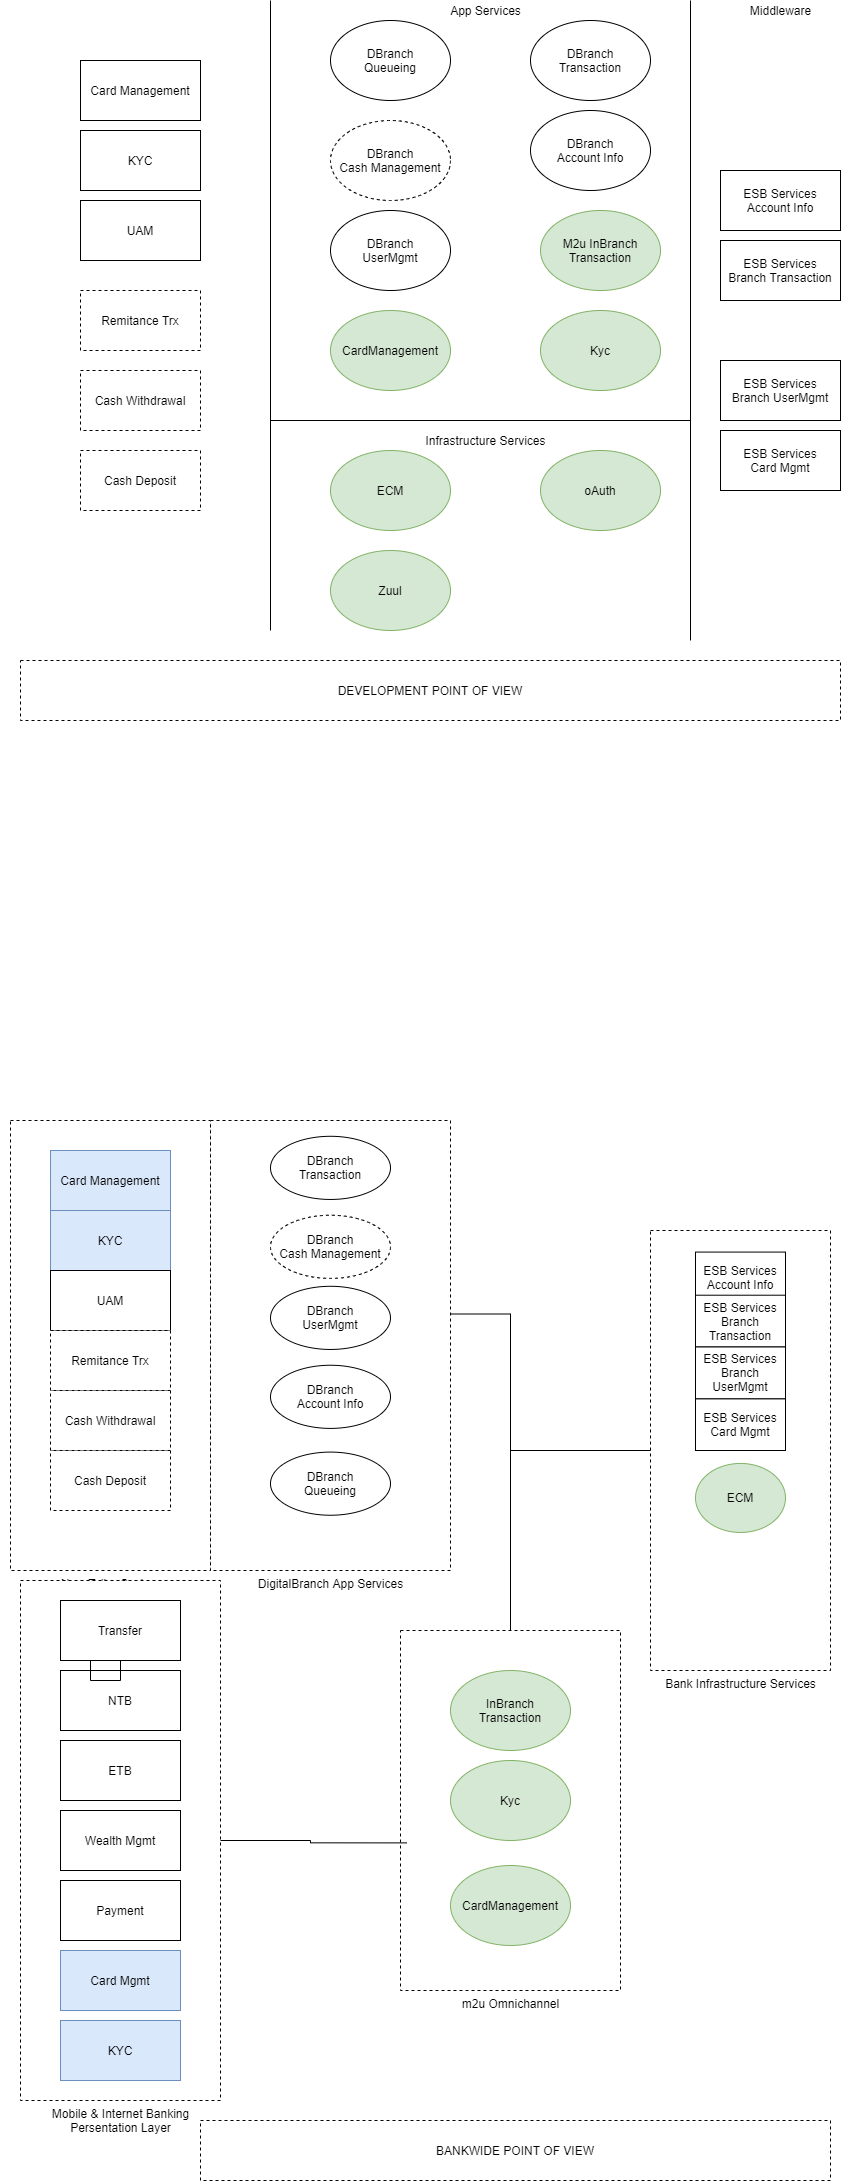

The diagram above was exported from draw.io. Its source (the exported page's mxGraphModel, read from the mxfile embedded in the PNG):
<mxGraphModel dx="2370" dy="1270" grid="1" gridSize="10" guides="1" tooltips="1" connect="1" arrows="1" fold="1" page="1" pageScale="1" pageWidth="850" pageHeight="1100" math="0" shadow="0">
  <root>
    <mxCell id="0" />
    <mxCell id="1" parent="0" />
    <mxCell id="-P5LVvxS5sJB3qYMAGj1-2" value="Kyc" style="ellipse;whiteSpace=wrap;html=1;fillColor=#d5e8d4;strokeColor=#82b366;" vertex="1" parent="1">
      <mxGeometry x="540" y="310" width="120" height="80" as="geometry" />
    </mxCell>
    <mxCell id="-P5LVvxS5sJB3qYMAGj1-5" value="CardManagement" style="ellipse;whiteSpace=wrap;html=1;fillColor=#d5e8d4;strokeColor=#82b366;" vertex="1" parent="1">
      <mxGeometry x="330" y="310" width="120" height="80" as="geometry" />
    </mxCell>
    <mxCell id="-P5LVvxS5sJB3qYMAGj1-6" value="ECM" style="ellipse;whiteSpace=wrap;html=1;fillColor=#d5e8d4;strokeColor=#82b366;" vertex="1" parent="1">
      <mxGeometry x="330" y="450" width="120" height="80" as="geometry" />
    </mxCell>
    <mxCell id="-P5LVvxS5sJB3qYMAGj1-7" value="DBranch&lt;br&gt;Queueing" style="ellipse;whiteSpace=wrap;html=1;" vertex="1" parent="1">
      <mxGeometry x="330" y="20" width="120" height="80" as="geometry" />
    </mxCell>
    <mxCell id="-P5LVvxS5sJB3qYMAGj1-8" value="DBranch&lt;br&gt;Transaction" style="ellipse;whiteSpace=wrap;html=1;" vertex="1" parent="1">
      <mxGeometry x="530" y="20" width="120" height="80" as="geometry" />
    </mxCell>
    <mxCell id="-P5LVvxS5sJB3qYMAGj1-9" value="DBranch&lt;br&gt;UserMgmt" style="ellipse;whiteSpace=wrap;html=1;" vertex="1" parent="1">
      <mxGeometry x="330" y="210" width="120" height="80" as="geometry" />
    </mxCell>
    <mxCell id="-P5LVvxS5sJB3qYMAGj1-10" value="DBranch&lt;br&gt;Account Info" style="ellipse;whiteSpace=wrap;html=1;" vertex="1" parent="1">
      <mxGeometry x="530" y="110" width="120" height="80" as="geometry" />
    </mxCell>
    <mxCell id="-P5LVvxS5sJB3qYMAGj1-12" value="" style="endArrow=none;html=1;rounded=0;" edge="1" parent="1">
      <mxGeometry relative="1" as="geometry">
        <mxPoint x="270" y="420" as="sourcePoint" />
        <mxPoint x="690" y="420" as="targetPoint" />
      </mxGeometry>
    </mxCell>
    <mxCell id="-P5LVvxS5sJB3qYMAGj1-14" value="" style="endArrow=none;html=1;rounded=0;" edge="1" parent="1">
      <mxGeometry relative="1" as="geometry">
        <mxPoint x="690" as="sourcePoint" />
        <mxPoint x="690" y="640" as="targetPoint" />
      </mxGeometry>
    </mxCell>
    <mxCell id="-P5LVvxS5sJB3qYMAGj1-17" value="ESB Services&lt;br&gt;Card Mgmt" style="rounded=0;whiteSpace=wrap;html=1;" vertex="1" parent="1">
      <mxGeometry x="720" y="430" width="120" height="60" as="geometry" />
    </mxCell>
    <mxCell id="-P5LVvxS5sJB3qYMAGj1-18" value="" style="endArrow=none;html=1;rounded=0;" edge="1" parent="1">
      <mxGeometry relative="1" as="geometry">
        <mxPoint x="269.99999999999955" as="sourcePoint" />
        <mxPoint x="270" y="630" as="targetPoint" />
      </mxGeometry>
    </mxCell>
    <mxCell id="-P5LVvxS5sJB3qYMAGj1-19" value="ESB Services&lt;br&gt;Account Info" style="rounded=0;whiteSpace=wrap;html=1;" vertex="1" parent="1">
      <mxGeometry x="720" y="170" width="120" height="60" as="geometry" />
    </mxCell>
    <mxCell id="-P5LVvxS5sJB3qYMAGj1-20" value="ESB Services&lt;br&gt;Branch Transaction" style="rounded=0;whiteSpace=wrap;html=1;" vertex="1" parent="1">
      <mxGeometry x="720" y="240" width="120" height="60" as="geometry" />
    </mxCell>
    <mxCell id="-P5LVvxS5sJB3qYMAGj1-21" value="ESB Services&lt;br&gt;Branch UserMgmt" style="rounded=0;whiteSpace=wrap;html=1;" vertex="1" parent="1">
      <mxGeometry x="720" y="360" width="120" height="60" as="geometry" />
    </mxCell>
    <mxCell id="-P5LVvxS5sJB3qYMAGj1-32" value="DBranch&lt;br&gt;Cash Management" style="ellipse;whiteSpace=wrap;html=1;dashed=1;" vertex="1" parent="1">
      <mxGeometry x="330" y="120" width="120" height="80" as="geometry" />
    </mxCell>
    <mxCell id="-P5LVvxS5sJB3qYMAGj1-33" value="Card Management" style="rounded=0;whiteSpace=wrap;html=1;" vertex="1" parent="1">
      <mxGeometry x="80" y="60" width="120" height="60" as="geometry" />
    </mxCell>
    <mxCell id="-P5LVvxS5sJB3qYMAGj1-34" value="KYC" style="rounded=0;whiteSpace=wrap;html=1;" vertex="1" parent="1">
      <mxGeometry x="80" y="130" width="120" height="60" as="geometry" />
    </mxCell>
    <mxCell id="-P5LVvxS5sJB3qYMAGj1-35" value="UAM" style="rounded=0;whiteSpace=wrap;html=1;" vertex="1" parent="1">
      <mxGeometry x="80" y="200" width="120" height="60" as="geometry" />
    </mxCell>
    <mxCell id="-P5LVvxS5sJB3qYMAGj1-36" value="Cash Deposit" style="rounded=0;whiteSpace=wrap;html=1;dashed=1;" vertex="1" parent="1">
      <mxGeometry x="80" y="450" width="120" height="60" as="geometry" />
    </mxCell>
    <mxCell id="-P5LVvxS5sJB3qYMAGj1-37" value="Cash Withdrawal" style="rounded=0;whiteSpace=wrap;html=1;dashed=1;" vertex="1" parent="1">
      <mxGeometry x="80" y="370" width="120" height="60" as="geometry" />
    </mxCell>
    <mxCell id="-P5LVvxS5sJB3qYMAGj1-38" value="Remitance Trx" style="rounded=0;whiteSpace=wrap;html=1;dashed=1;" vertex="1" parent="1">
      <mxGeometry x="80" y="290" width="120" height="60" as="geometry" />
    </mxCell>
    <mxCell id="-P5LVvxS5sJB3qYMAGj1-64" value="M2u InBranch&lt;br&gt;Transaction" style="ellipse;whiteSpace=wrap;html=1;fillColor=#d5e8d4;strokeColor=#82b366;" vertex="1" parent="1">
      <mxGeometry x="540" y="210" width="120" height="80" as="geometry" />
    </mxCell>
    <mxCell id="2" value="App Services" style="text;html=1;align=center;verticalAlign=middle;resizable=0;points=[];autosize=1;" vertex="1" parent="1">
      <mxGeometry x="440" width="90" height="20" as="geometry" />
    </mxCell>
    <mxCell id="-P5LVvxS5sJB3qYMAGj1-65" value="Infrastructure Services" style="text;html=1;align=center;verticalAlign=middle;resizable=0;points=[];autosize=1;" vertex="1" parent="1">
      <mxGeometry x="415" y="430" width="140" height="20" as="geometry" />
    </mxCell>
    <mxCell id="-P5LVvxS5sJB3qYMAGj1-66" value="Middleware" style="text;html=1;align=center;verticalAlign=middle;resizable=0;points=[];autosize=1;" vertex="1" parent="1">
      <mxGeometry x="740" width="80" height="20" as="geometry" />
    </mxCell>
    <mxCell id="-P5LVvxS5sJB3qYMAGj1-67" value="" style="group" vertex="1" connectable="0" parent="1">
      <mxGeometry x="400" y="1630" width="220" height="360" as="geometry" />
    </mxCell>
    <mxCell id="-P5LVvxS5sJB3qYMAGj1-61" value="m2u Omnichannel" style="verticalLabelPosition=bottom;verticalAlign=top;html=1;shape=mxgraph.basic.rect;fillColor2=none;strokeWidth=1;size=20;indent=5;dashed=1;" vertex="1" parent="-P5LVvxS5sJB3qYMAGj1-67">
      <mxGeometry width="220" height="360" as="geometry" />
    </mxCell>
    <mxCell id="-P5LVvxS5sJB3qYMAGj1-40" value="Kyc" style="ellipse;whiteSpace=wrap;html=1;fillColor=#d5e8d4;strokeColor=#82b366;" vertex="1" parent="-P5LVvxS5sJB3qYMAGj1-67">
      <mxGeometry x="50" y="130" width="120" height="80" as="geometry" />
    </mxCell>
    <mxCell id="-P5LVvxS5sJB3qYMAGj1-41" value="CardManagement" style="ellipse;whiteSpace=wrap;html=1;fillColor=#d5e8d4;strokeColor=#82b366;" vertex="1" parent="-P5LVvxS5sJB3qYMAGj1-67">
      <mxGeometry x="50" y="235" width="120" height="80" as="geometry" />
    </mxCell>
    <mxCell id="-P5LVvxS5sJB3qYMAGj1-63" value="InBranch&lt;br&gt;Transaction" style="ellipse;whiteSpace=wrap;html=1;fillColor=#d5e8d4;strokeColor=#82b366;" vertex="1" parent="-P5LVvxS5sJB3qYMAGj1-67">
      <mxGeometry x="50" y="40" width="120" height="80" as="geometry" />
    </mxCell>
    <mxCell id="-P5LVvxS5sJB3qYMAGj1-68" value="oAuth" style="ellipse;whiteSpace=wrap;html=1;fillColor=#d5e8d4;strokeColor=#82b366;" vertex="1" parent="1">
      <mxGeometry x="540" y="450" width="120" height="80" as="geometry" />
    </mxCell>
    <mxCell id="-P5LVvxS5sJB3qYMAGj1-69" value="Zuul" style="ellipse;whiteSpace=wrap;html=1;fillColor=#d5e8d4;strokeColor=#82b366;" vertex="1" parent="1">
      <mxGeometry x="330" y="550" width="120" height="80" as="geometry" />
    </mxCell>
    <mxCell id="-P5LVvxS5sJB3qYMAGj1-75" value="" style="group" vertex="1" connectable="0" parent="1">
      <mxGeometry x="210" y="1120" width="240" height="450" as="geometry" />
    </mxCell>
    <mxCell id="-P5LVvxS5sJB3qYMAGj1-71" value="DigitalBranch App Services" style="verticalLabelPosition=bottom;verticalAlign=top;html=1;shape=mxgraph.basic.rect;fillColor2=none;strokeWidth=1;size=20;indent=5;dashed=1;" vertex="1" parent="-P5LVvxS5sJB3qYMAGj1-75">
      <mxGeometry width="240" height="450" as="geometry" />
    </mxCell>
    <mxCell id="-P5LVvxS5sJB3qYMAGj1-44" value="DBranch&lt;br&gt;Transaction" style="ellipse;whiteSpace=wrap;html=1;" vertex="1" parent="-P5LVvxS5sJB3qYMAGj1-75">
      <mxGeometry x="60" y="15.789473684210527" width="120" height="63.15789473684211" as="geometry" />
    </mxCell>
    <mxCell id="-P5LVvxS5sJB3qYMAGj1-45" value="DBranch&lt;br&gt;UserMgmt" style="ellipse;whiteSpace=wrap;html=1;" vertex="1" parent="-P5LVvxS5sJB3qYMAGj1-75">
      <mxGeometry x="60" y="165.78947368421052" width="120" height="63.15789473684211" as="geometry" />
    </mxCell>
    <mxCell id="-P5LVvxS5sJB3qYMAGj1-46" value="DBranch&lt;br&gt;Account Info" style="ellipse;whiteSpace=wrap;html=1;" vertex="1" parent="-P5LVvxS5sJB3qYMAGj1-75">
      <mxGeometry x="60" y="244.73684210526315" width="120" height="63.15789473684211" as="geometry" />
    </mxCell>
    <mxCell id="-P5LVvxS5sJB3qYMAGj1-54" value="DBranch&lt;br&gt;Cash Management" style="ellipse;whiteSpace=wrap;html=1;dashed=1;" vertex="1" parent="-P5LVvxS5sJB3qYMAGj1-75">
      <mxGeometry x="60" y="94.73684210526316" width="120" height="63.15789473684211" as="geometry" />
    </mxCell>
    <mxCell id="-P5LVvxS5sJB3qYMAGj1-43" value="DBranch&lt;br&gt;Queueing" style="ellipse;whiteSpace=wrap;html=1;" vertex="1" parent="-P5LVvxS5sJB3qYMAGj1-75">
      <mxGeometry x="60" y="331.57894736842104" width="120" height="63.15789473684211" as="geometry" />
    </mxCell>
    <mxCell id="-P5LVvxS5sJB3qYMAGj1-77" value="" style="group" vertex="1" connectable="0" parent="1">
      <mxGeometry x="650" y="1230" width="180" height="440" as="geometry" />
    </mxCell>
    <mxCell id="-P5LVvxS5sJB3qYMAGj1-76" value="Bank Infrastructure Services" style="verticalLabelPosition=bottom;verticalAlign=top;html=1;shape=mxgraph.basic.rect;fillColor2=none;strokeWidth=1;size=20;indent=5;dashed=1;" vertex="1" parent="-P5LVvxS5sJB3qYMAGj1-77">
      <mxGeometry width="180" height="440" as="geometry" />
    </mxCell>
    <mxCell id="-P5LVvxS5sJB3qYMAGj1-42" value="ECM" style="ellipse;whiteSpace=wrap;html=1;fillColor=#d5e8d4;strokeColor=#82b366;" vertex="1" parent="-P5LVvxS5sJB3qYMAGj1-77">
      <mxGeometry x="45" y="232.9411764705882" width="90" height="69.01960784313725" as="geometry" />
    </mxCell>
    <mxCell id="-P5LVvxS5sJB3qYMAGj1-49" value="ESB Services&lt;br&gt;Card Mgmt" style="rounded=0;whiteSpace=wrap;html=1;" vertex="1" parent="-P5LVvxS5sJB3qYMAGj1-77">
      <mxGeometry x="45" y="168.2352941176471" width="90" height="51.76470588235295" as="geometry" />
    </mxCell>
    <mxCell id="-P5LVvxS5sJB3qYMAGj1-51" value="ESB Services&lt;br&gt;Account Info" style="rounded=0;whiteSpace=wrap;html=1;" vertex="1" parent="-P5LVvxS5sJB3qYMAGj1-77">
      <mxGeometry x="45" y="21.568627450980394" width="90" height="51.76470588235295" as="geometry" />
    </mxCell>
    <mxCell id="-P5LVvxS5sJB3qYMAGj1-52" value="ESB Services&lt;br&gt;Branch Transaction" style="rounded=0;whiteSpace=wrap;html=1;" vertex="1" parent="-P5LVvxS5sJB3qYMAGj1-77">
      <mxGeometry x="45" y="64.70588235294119" width="90" height="51.76470588235295" as="geometry" />
    </mxCell>
    <mxCell id="-P5LVvxS5sJB3qYMAGj1-53" value="ESB Services&lt;br&gt;Branch UserMgmt" style="rounded=0;whiteSpace=wrap;html=1;" vertex="1" parent="-P5LVvxS5sJB3qYMAGj1-77">
      <mxGeometry x="45" y="116.4705882352941" width="90" height="51.76470588235295" as="geometry" />
    </mxCell>
    <mxCell id="-P5LVvxS5sJB3qYMAGj1-88" value="" style="group;container=1;" vertex="1" connectable="0" parent="1">
      <mxGeometry y="1100" width="200" height="450" as="geometry" />
    </mxCell>
    <mxCell id="-P5LVvxS5sJB3qYMAGj1-91" value="" style="group" vertex="1" connectable="0" parent="-P5LVvxS5sJB3qYMAGj1-88">
      <mxGeometry x="10" y="20" width="200" height="450" as="geometry" />
    </mxCell>
    <mxCell id="-P5LVvxS5sJB3qYMAGj1-78" value="New Teller System&lt;br&gt;Persentation Layer" style="verticalLabelPosition=bottom;verticalAlign=top;html=1;shape=mxgraph.basic.rect;fillColor2=none;strokeWidth=1;size=20;indent=5;dashed=1;" vertex="1" parent="-P5LVvxS5sJB3qYMAGj1-91">
      <mxGeometry width="200" height="450" as="geometry" />
    </mxCell>
    <mxCell id="-P5LVvxS5sJB3qYMAGj1-55" value="Card Management" style="rounded=0;whiteSpace=wrap;html=1;fillColor=#dae8fc;strokeColor=#6c8ebf;" vertex="1" parent="-P5LVvxS5sJB3qYMAGj1-91">
      <mxGeometry x="40" y="30" width="120" height="60" as="geometry" />
    </mxCell>
    <mxCell id="-P5LVvxS5sJB3qYMAGj1-56" value="KYC" style="rounded=0;whiteSpace=wrap;html=1;fillColor=#dae8fc;strokeColor=#6c8ebf;" vertex="1" parent="-P5LVvxS5sJB3qYMAGj1-91">
      <mxGeometry x="40" y="90" width="120" height="60" as="geometry" />
    </mxCell>
    <mxCell id="-P5LVvxS5sJB3qYMAGj1-57" value="UAM" style="rounded=0;whiteSpace=wrap;html=1;" vertex="1" parent="-P5LVvxS5sJB3qYMAGj1-91">
      <mxGeometry x="40" y="150" width="120" height="60" as="geometry" />
    </mxCell>
    <mxCell id="-P5LVvxS5sJB3qYMAGj1-58" value="Cash Deposit" style="rounded=0;whiteSpace=wrap;html=1;dashed=1;" vertex="1" parent="-P5LVvxS5sJB3qYMAGj1-91">
      <mxGeometry x="40" y="330" width="120" height="60" as="geometry" />
    </mxCell>
    <mxCell id="-P5LVvxS5sJB3qYMAGj1-59" value="Cash Withdrawal" style="rounded=0;whiteSpace=wrap;html=1;dashed=1;" vertex="1" parent="-P5LVvxS5sJB3qYMAGj1-91">
      <mxGeometry x="40" y="270" width="120" height="60" as="geometry" />
    </mxCell>
    <mxCell id="-P5LVvxS5sJB3qYMAGj1-60" value="Remitance Trx" style="rounded=0;whiteSpace=wrap;html=1;dashed=1;" vertex="1" parent="-P5LVvxS5sJB3qYMAGj1-91">
      <mxGeometry x="40" y="210" width="120" height="60" as="geometry" />
    </mxCell>
    <mxCell id="-P5LVvxS5sJB3qYMAGj1-98" value="" style="group" vertex="1" connectable="0" parent="1">
      <mxGeometry x="20" y="1580" width="200" height="520" as="geometry" />
    </mxCell>
    <mxCell id="-P5LVvxS5sJB3qYMAGj1-86" value="Mobile &amp;amp; Internet Banking&lt;br&gt;Persentation Layer" style="verticalLabelPosition=bottom;verticalAlign=top;html=1;shape=mxgraph.basic.rect;fillColor2=none;strokeWidth=1;size=20;indent=5;dashed=1;" vertex="1" parent="-P5LVvxS5sJB3qYMAGj1-98">
      <mxGeometry width="200" height="520" as="geometry" />
    </mxCell>
    <mxCell id="-P5LVvxS5sJB3qYMAGj1-80" value="Transfer" style="rounded=0;whiteSpace=wrap;html=1;" vertex="1" parent="-P5LVvxS5sJB3qYMAGj1-98">
      <mxGeometry x="40" y="20" width="120" height="60" as="geometry" />
    </mxCell>
    <mxCell id="-P5LVvxS5sJB3qYMAGj1-81" value="NTB&lt;span style=&quot;color: rgba(0 , 0 , 0 , 0) ; font-family: monospace ; font-size: 0px&quot;&gt;%3CmxGraphModel%3E%3Croot%3E%3CmxCell%20id%3D%220%22%2F%3E%3CmxCell%20id%3D%221%22%20parent%3D%220%22%2F%3E%3CmxCell%20id%3D%222%22%20value%3D%22Transfer%22%20style%3D%22rounded%3D0%3BwhiteSpace%3Dwrap%3Bhtml%3D1%3B%22%20vertex%3D%221%22%20parent%3D%221%22%3E%3CmxGeometry%20x%3D%22-170%22%20y%3D%221610%22%20width%3D%22120%22%20height%3D%2260%22%20as%3D%22geometry%22%2F%3E%3C%2FmxCell%3E%3C%2Froot%3E%3C%2FmxGraphModel%3E&lt;/span&gt;" style="rounded=0;whiteSpace=wrap;html=1;" vertex="1" parent="-P5LVvxS5sJB3qYMAGj1-98">
      <mxGeometry x="40" y="90" width="120" height="60" as="geometry" />
    </mxCell>
    <mxCell id="-P5LVvxS5sJB3qYMAGj1-82" value="ETB" style="rounded=0;whiteSpace=wrap;html=1;" vertex="1" parent="-P5LVvxS5sJB3qYMAGj1-98">
      <mxGeometry x="40" y="160" width="120" height="60" as="geometry" />
    </mxCell>
    <mxCell id="-P5LVvxS5sJB3qYMAGj1-83" value="Wealth Mgmt" style="rounded=0;whiteSpace=wrap;html=1;" vertex="1" parent="-P5LVvxS5sJB3qYMAGj1-98">
      <mxGeometry x="40" y="230" width="120" height="60" as="geometry" />
    </mxCell>
    <mxCell id="-P5LVvxS5sJB3qYMAGj1-84" value="Payment" style="rounded=0;whiteSpace=wrap;html=1;" vertex="1" parent="-P5LVvxS5sJB3qYMAGj1-98">
      <mxGeometry x="40" y="300" width="120" height="60" as="geometry" />
    </mxCell>
    <mxCell id="-P5LVvxS5sJB3qYMAGj1-89" value="Card Mgmt" style="rounded=0;whiteSpace=wrap;html=1;fillColor=#dae8fc;strokeColor=#6c8ebf;" vertex="1" parent="-P5LVvxS5sJB3qYMAGj1-98">
      <mxGeometry x="40" y="370" width="120" height="60" as="geometry" />
    </mxCell>
    <mxCell id="-P5LVvxS5sJB3qYMAGj1-90" value="KYC" style="rounded=0;whiteSpace=wrap;html=1;fillColor=#dae8fc;strokeColor=#6c8ebf;" vertex="1" parent="-P5LVvxS5sJB3qYMAGj1-98">
      <mxGeometry x="40" y="440" width="120" height="60" as="geometry" />
    </mxCell>
    <mxCell id="-P5LVvxS5sJB3qYMAGj1-110" style="edgeStyle=orthogonalEdgeStyle;rounded=0;orthogonalLoop=1;jettySize=auto;html=1;exitX=0.25;exitY=1;exitDx=0;exitDy=0;endArrow=none;endFill=0;" edge="1" parent="-P5LVvxS5sJB3qYMAGj1-98" source="-P5LVvxS5sJB3qYMAGj1-80" target="-P5LVvxS5sJB3qYMAGj1-80">
      <mxGeometry relative="1" as="geometry" />
    </mxCell>
    <mxCell id="-P5LVvxS5sJB3qYMAGj1-106" style="edgeStyle=orthogonalEdgeStyle;rounded=0;orthogonalLoop=1;jettySize=auto;html=1;entryX=0.028;entryY=0.59;entryDx=0;entryDy=0;entryPerimeter=0;endArrow=none;endFill=0;" edge="1" parent="1" source="-P5LVvxS5sJB3qYMAGj1-86" target="-P5LVvxS5sJB3qYMAGj1-61">
      <mxGeometry relative="1" as="geometry" />
    </mxCell>
    <mxCell id="-P5LVvxS5sJB3qYMAGj1-107" value="DEVELOPMENT POINT OF VIEW" style="rounded=0;whiteSpace=wrap;html=1;dashed=1;" vertex="1" parent="1">
      <mxGeometry x="20" y="660" width="820" height="60" as="geometry" />
    </mxCell>
    <mxCell id="-P5LVvxS5sJB3qYMAGj1-109" value="BANKWIDE POINT OF VIEW" style="rounded=0;whiteSpace=wrap;html=1;dashed=1;" vertex="1" parent="1">
      <mxGeometry x="200" y="2120" width="630" height="60" as="geometry" />
    </mxCell>
    <mxCell id="-P5LVvxS5sJB3qYMAGj1-113" style="edgeStyle=orthogonalEdgeStyle;rounded=0;orthogonalLoop=1;jettySize=auto;html=1;entryX=1;entryY=0.43;entryDx=0;entryDy=0;entryPerimeter=0;endArrow=none;endFill=0;" edge="1" parent="1" source="-P5LVvxS5sJB3qYMAGj1-61" target="-P5LVvxS5sJB3qYMAGj1-71">
      <mxGeometry relative="1" as="geometry" />
    </mxCell>
    <mxCell id="-P5LVvxS5sJB3qYMAGj1-115" style="edgeStyle=orthogonalEdgeStyle;rounded=0;orthogonalLoop=1;jettySize=auto;html=1;endArrow=none;endFill=0;exitX=0.5;exitY=0;exitDx=0;exitDy=0;exitPerimeter=0;" edge="1" parent="1" source="-P5LVvxS5sJB3qYMAGj1-61" target="-P5LVvxS5sJB3qYMAGj1-76">
      <mxGeometry relative="1" as="geometry" />
    </mxCell>
  </root>
</mxGraphModel>